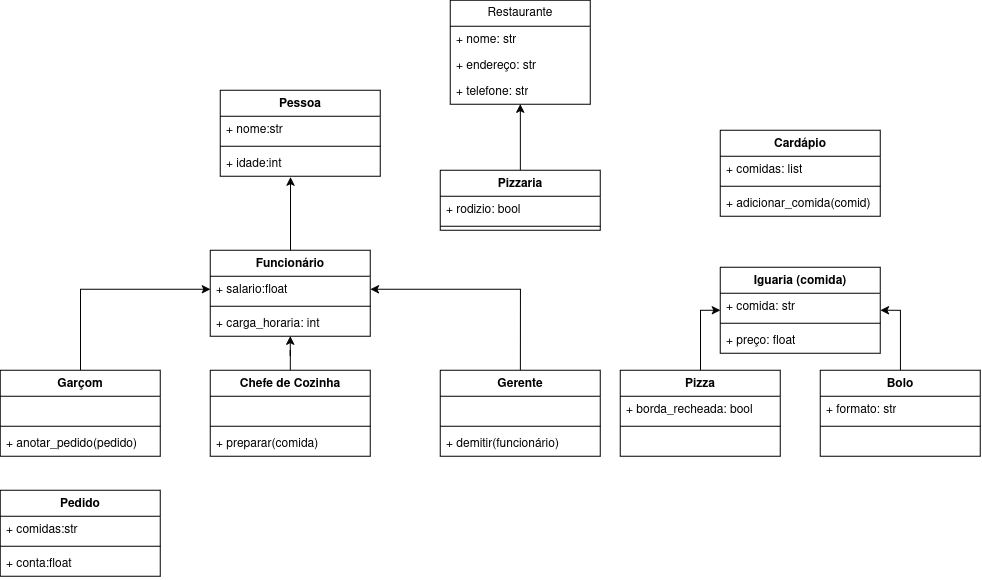

The diagram above was exported from draw.io. Its source (the exported page's mxGraphModel, read from the mxfile embedded in the PNG):
<mxGraphModel dx="681" dy="941" grid="1" gridSize="10" guides="1" tooltips="1" connect="1" arrows="1" fold="1" page="1" pageScale="1" pageWidth="827" pageHeight="1169" math="0" shadow="0">
  <root>
    <mxCell id="0" />
    <mxCell id="1" parent="0" />
    <mxCell id="EilYxFxl2jPr1zBRgYPJ-2" parent="1" style="swimlane;fontStyle=1;align=center;verticalAlign=top;childLayout=stackLayout;horizontal=1;startSize=26;horizontalStack=0;resizeParent=1;resizeParentMax=0;resizeLast=0;collapsible=1;marginBottom=0;whiteSpace=wrap;html=1;" value="Pessoa" vertex="1">
      <mxGeometry height="86" width="160" x="320" y="360" as="geometry" />
    </mxCell>
    <mxCell id="EilYxFxl2jPr1zBRgYPJ-3" parent="EilYxFxl2jPr1zBRgYPJ-2" style="text;strokeColor=none;fillColor=none;align=left;verticalAlign=top;spacingLeft=4;spacingRight=4;overflow=hidden;rotatable=0;points=[[0,0.5],[1,0.5]];portConstraint=eastwest;whiteSpace=wrap;html=1;" value="+ nome:str" vertex="1">
      <mxGeometry height="26" width="160" y="26" as="geometry" />
    </mxCell>
    <mxCell id="EilYxFxl2jPr1zBRgYPJ-4" parent="EilYxFxl2jPr1zBRgYPJ-2" style="line;strokeWidth=1;fillColor=none;align=left;verticalAlign=middle;spacingTop=-1;spacingLeft=3;spacingRight=3;rotatable=0;labelPosition=right;points=[];portConstraint=eastwest;strokeColor=inherit;" value="" vertex="1">
      <mxGeometry height="8" width="160" y="52" as="geometry" />
    </mxCell>
    <mxCell id="EilYxFxl2jPr1zBRgYPJ-5" parent="EilYxFxl2jPr1zBRgYPJ-2" style="text;strokeColor=none;fillColor=none;align=left;verticalAlign=top;spacingLeft=4;spacingRight=4;overflow=hidden;rotatable=0;points=[[0,0.5],[1,0.5]];portConstraint=eastwest;whiteSpace=wrap;html=1;" value="+ idade:int" vertex="1">
      <mxGeometry height="26" width="160" y="60" as="geometry" />
    </mxCell>
    <mxCell id="EilYxFxl2jPr1zBRgYPJ-6" parent="1" style="swimlane;fontStyle=1;align=center;verticalAlign=top;childLayout=stackLayout;horizontal=1;startSize=26;horizontalStack=0;resizeParent=1;resizeParentMax=0;resizeLast=0;collapsible=1;marginBottom=0;whiteSpace=wrap;html=1;" value="Funcionário" vertex="1">
      <mxGeometry height="86" width="160" x="310" y="520" as="geometry" />
    </mxCell>
    <mxCell id="EilYxFxl2jPr1zBRgYPJ-7" parent="EilYxFxl2jPr1zBRgYPJ-6" style="text;strokeColor=none;fillColor=none;align=left;verticalAlign=top;spacingLeft=4;spacingRight=4;overflow=hidden;rotatable=0;points=[[0,0.5],[1,0.5]];portConstraint=eastwest;whiteSpace=wrap;html=1;" value="+ salario:float&amp;nbsp;" vertex="1">
      <mxGeometry height="26" width="160" y="26" as="geometry" />
    </mxCell>
    <mxCell id="EilYxFxl2jPr1zBRgYPJ-8" parent="EilYxFxl2jPr1zBRgYPJ-6" style="line;strokeWidth=1;fillColor=none;align=left;verticalAlign=middle;spacingTop=-1;spacingLeft=3;spacingRight=3;rotatable=0;labelPosition=right;points=[];portConstraint=eastwest;strokeColor=inherit;" value="" vertex="1">
      <mxGeometry height="8" width="160" y="52" as="geometry" />
    </mxCell>
    <mxCell id="EilYxFxl2jPr1zBRgYPJ-9" parent="EilYxFxl2jPr1zBRgYPJ-6" style="text;strokeColor=none;fillColor=none;align=left;verticalAlign=top;spacingLeft=4;spacingRight=4;overflow=hidden;rotatable=0;points=[[0,0.5],[1,0.5]];portConstraint=eastwest;whiteSpace=wrap;html=1;" value="+ carga_horaria: int" vertex="1">
      <mxGeometry height="26" width="160" y="60" as="geometry" />
    </mxCell>
    <mxCell id="EilYxFxl2jPr1zBRgYPJ-44" edge="1" parent="1" source="EilYxFxl2jPr1zBRgYPJ-11" style="edgeStyle=orthogonalEdgeStyle;rounded=0;orthogonalLoop=1;jettySize=auto;html=1;entryX=0.5;entryY=1;entryDx=0;entryDy=0;" target="EilYxFxl2jPr1zBRgYPJ-39">
      <mxGeometry relative="1" as="geometry" />
    </mxCell>
    <mxCell id="EilYxFxl2jPr1zBRgYPJ-11" parent="1" style="swimlane;fontStyle=1;align=center;verticalAlign=top;childLayout=stackLayout;horizontal=1;startSize=26;horizontalStack=0;resizeParent=1;resizeParentMax=0;resizeLast=0;collapsible=1;marginBottom=0;whiteSpace=wrap;html=1;" value="Pizzaria" vertex="1">
      <mxGeometry height="60" width="160" x="540" y="440" as="geometry" />
    </mxCell>
    <mxCell id="EilYxFxl2jPr1zBRgYPJ-12" parent="EilYxFxl2jPr1zBRgYPJ-11" style="text;strokeColor=none;fillColor=none;align=left;verticalAlign=top;spacingLeft=4;spacingRight=4;overflow=hidden;rotatable=0;points=[[0,0.5],[1,0.5]];portConstraint=eastwest;whiteSpace=wrap;html=1;" value="+ rodizio: bool" vertex="1">
      <mxGeometry height="26" width="160" y="26" as="geometry" />
    </mxCell>
    <mxCell id="EilYxFxl2jPr1zBRgYPJ-13" parent="EilYxFxl2jPr1zBRgYPJ-11" style="line;strokeWidth=1;fillColor=none;align=left;verticalAlign=middle;spacingTop=-1;spacingLeft=3;spacingRight=3;rotatable=0;labelPosition=right;points=[];portConstraint=eastwest;strokeColor=inherit;" value="" vertex="1">
      <mxGeometry height="8" width="160" y="52" as="geometry" />
    </mxCell>
    <mxCell id="EilYxFxl2jPr1zBRgYPJ-47" edge="1" parent="1" source="EilYxFxl2jPr1zBRgYPJ-23" style="edgeStyle=orthogonalEdgeStyle;rounded=0;orthogonalLoop=1;jettySize=auto;html=1;exitX=0.5;exitY=0;exitDx=0;exitDy=0;entryX=1;entryY=0.5;entryDx=0;entryDy=0;" target="EilYxFxl2jPr1zBRgYPJ-7">
      <mxGeometry relative="1" as="geometry" />
    </mxCell>
    <mxCell id="EilYxFxl2jPr1zBRgYPJ-23" parent="1" style="swimlane;fontStyle=1;align=center;verticalAlign=top;childLayout=stackLayout;horizontal=1;startSize=26;horizontalStack=0;resizeParent=1;resizeParentMax=0;resizeLast=0;collapsible=1;marginBottom=0;whiteSpace=wrap;html=1;" value="&lt;div&gt;Gerente&lt;/div&gt;" vertex="1">
      <mxGeometry height="86" width="160" x="540" y="640" as="geometry" />
    </mxCell>
    <mxCell id="EilYxFxl2jPr1zBRgYPJ-24" parent="EilYxFxl2jPr1zBRgYPJ-23" style="text;strokeColor=none;fillColor=none;align=left;verticalAlign=top;spacingLeft=4;spacingRight=4;overflow=hidden;rotatable=0;points=[[0,0.5],[1,0.5]];portConstraint=eastwest;whiteSpace=wrap;html=1;" value="&lt;div&gt;&amp;nbsp;&lt;/div&gt;&lt;div&gt;&lt;br&gt;&lt;/div&gt;" vertex="1">
      <mxGeometry height="26" width="160" y="26" as="geometry" />
    </mxCell>
    <mxCell id="EilYxFxl2jPr1zBRgYPJ-25" parent="EilYxFxl2jPr1zBRgYPJ-23" style="line;strokeWidth=1;fillColor=none;align=left;verticalAlign=middle;spacingTop=-1;spacingLeft=3;spacingRight=3;rotatable=0;labelPosition=right;points=[];portConstraint=eastwest;strokeColor=inherit;" value="" vertex="1">
      <mxGeometry height="8" width="160" y="52" as="geometry" />
    </mxCell>
    <mxCell id="EilYxFxl2jPr1zBRgYPJ-26" parent="EilYxFxl2jPr1zBRgYPJ-23" style="text;strokeColor=none;fillColor=none;align=left;verticalAlign=top;spacingLeft=4;spacingRight=4;overflow=hidden;rotatable=0;points=[[0,0.5],[1,0.5]];portConstraint=eastwest;whiteSpace=wrap;html=1;" value="+ demitir(funcionário)" vertex="1">
      <mxGeometry height="26" width="160" y="60" as="geometry" />
    </mxCell>
    <mxCell id="EilYxFxl2jPr1zBRgYPJ-46" edge="1" parent="1" source="EilYxFxl2jPr1zBRgYPJ-27" style="edgeStyle=orthogonalEdgeStyle;rounded=0;orthogonalLoop=1;jettySize=auto;html=1;entryX=0;entryY=0.5;entryDx=0;entryDy=0;" target="EilYxFxl2jPr1zBRgYPJ-7">
      <mxGeometry relative="1" as="geometry" />
    </mxCell>
    <mxCell id="EilYxFxl2jPr1zBRgYPJ-27" parent="1" style="swimlane;fontStyle=1;align=center;verticalAlign=top;childLayout=stackLayout;horizontal=1;startSize=26;horizontalStack=0;resizeParent=1;resizeParentMax=0;resizeLast=0;collapsible=1;marginBottom=0;whiteSpace=wrap;html=1;" value="Garçom" vertex="1">
      <mxGeometry height="86" width="160" x="100" y="640" as="geometry" />
    </mxCell>
    <mxCell id="EilYxFxl2jPr1zBRgYPJ-28" parent="EilYxFxl2jPr1zBRgYPJ-27" style="text;strokeColor=none;fillColor=none;align=left;verticalAlign=top;spacingLeft=4;spacingRight=4;overflow=hidden;rotatable=0;points=[[0,0.5],[1,0.5]];portConstraint=eastwest;whiteSpace=wrap;html=1;" value="&amp;nbsp;" vertex="1">
      <mxGeometry height="26" width="160" y="26" as="geometry" />
    </mxCell>
    <mxCell id="EilYxFxl2jPr1zBRgYPJ-29" parent="EilYxFxl2jPr1zBRgYPJ-27" style="line;strokeWidth=1;fillColor=none;align=left;verticalAlign=middle;spacingTop=-1;spacingLeft=3;spacingRight=3;rotatable=0;labelPosition=right;points=[];portConstraint=eastwest;strokeColor=inherit;" value="" vertex="1">
      <mxGeometry height="8" width="160" y="52" as="geometry" />
    </mxCell>
    <mxCell id="EilYxFxl2jPr1zBRgYPJ-30" parent="EilYxFxl2jPr1zBRgYPJ-27" style="text;strokeColor=none;fillColor=none;align=left;verticalAlign=top;spacingLeft=4;spacingRight=4;overflow=hidden;rotatable=0;points=[[0,0.5],[1,0.5]];portConstraint=eastwest;whiteSpace=wrap;html=1;" value="+ anotar_pedido(pedido)" vertex="1">
      <mxGeometry height="26" width="160" y="60" as="geometry" />
    </mxCell>
    <mxCell id="EilYxFxl2jPr1zBRgYPJ-45" edge="1" parent="1" source="EilYxFxl2jPr1zBRgYPJ-34" style="edgeStyle=orthogonalEdgeStyle;rounded=0;orthogonalLoop=1;jettySize=auto;html=1;entryX=0.5;entryY=1;entryDx=0;entryDy=0;" target="EilYxFxl2jPr1zBRgYPJ-6">
      <mxGeometry relative="1" as="geometry" />
    </mxCell>
    <mxCell id="EilYxFxl2jPr1zBRgYPJ-34" parent="1" style="swimlane;fontStyle=1;align=center;verticalAlign=top;childLayout=stackLayout;horizontal=1;startSize=26;horizontalStack=0;resizeParent=1;resizeParentMax=0;resizeLast=0;collapsible=1;marginBottom=0;whiteSpace=wrap;html=1;" value="Chefe de Cozinha" vertex="1">
      <mxGeometry height="86" width="160" x="310" y="640" as="geometry" />
    </mxCell>
    <mxCell id="EilYxFxl2jPr1zBRgYPJ-35" parent="EilYxFxl2jPr1zBRgYPJ-34" style="text;strokeColor=none;fillColor=none;align=left;verticalAlign=top;spacingLeft=4;spacingRight=4;overflow=hidden;rotatable=0;points=[[0,0.5],[1,0.5]];portConstraint=eastwest;whiteSpace=wrap;html=1;" value="&amp;nbsp;" vertex="1">
      <mxGeometry height="26" width="160" y="26" as="geometry" />
    </mxCell>
    <mxCell id="EilYxFxl2jPr1zBRgYPJ-36" parent="EilYxFxl2jPr1zBRgYPJ-34" style="line;strokeWidth=1;fillColor=none;align=left;verticalAlign=middle;spacingTop=-1;spacingLeft=3;spacingRight=3;rotatable=0;labelPosition=right;points=[];portConstraint=eastwest;strokeColor=inherit;" value="" vertex="1">
      <mxGeometry height="8" width="160" y="52" as="geometry" />
    </mxCell>
    <mxCell id="EilYxFxl2jPr1zBRgYPJ-37" parent="EilYxFxl2jPr1zBRgYPJ-34" style="text;strokeColor=none;fillColor=none;align=left;verticalAlign=top;spacingLeft=4;spacingRight=4;overflow=hidden;rotatable=0;points=[[0,0.5],[1,0.5]];portConstraint=eastwest;whiteSpace=wrap;html=1;" value="+ preparar(comida)" vertex="1">
      <mxGeometry height="26" width="160" y="60" as="geometry" />
    </mxCell>
    <mxCell id="EilYxFxl2jPr1zBRgYPJ-39" parent="1" style="swimlane;fontStyle=0;childLayout=stackLayout;horizontal=1;startSize=26;fillColor=none;horizontalStack=0;resizeParent=1;resizeParentMax=0;resizeLast=0;collapsible=1;marginBottom=0;whiteSpace=wrap;html=1;" value="Restaurante" vertex="1">
      <mxGeometry height="104" width="140" x="550" y="270" as="geometry" />
    </mxCell>
    <mxCell id="EilYxFxl2jPr1zBRgYPJ-40" parent="EilYxFxl2jPr1zBRgYPJ-39" style="text;strokeColor=none;fillColor=none;align=left;verticalAlign=top;spacingLeft=4;spacingRight=4;overflow=hidden;rotatable=0;points=[[0,0.5],[1,0.5]];portConstraint=eastwest;whiteSpace=wrap;html=1;" value="+ nome: str" vertex="1">
      <mxGeometry height="26" width="140" y="26" as="geometry" />
    </mxCell>
    <mxCell id="EilYxFxl2jPr1zBRgYPJ-41" parent="EilYxFxl2jPr1zBRgYPJ-39" style="text;strokeColor=none;fillColor=none;align=left;verticalAlign=top;spacingLeft=4;spacingRight=4;overflow=hidden;rotatable=0;points=[[0,0.5],[1,0.5]];portConstraint=eastwest;whiteSpace=wrap;html=1;" value="+ endereço: str" vertex="1">
      <mxGeometry height="26" width="140" y="52" as="geometry" />
    </mxCell>
    <mxCell id="EilYxFxl2jPr1zBRgYPJ-42" parent="EilYxFxl2jPr1zBRgYPJ-39" style="text;strokeColor=none;fillColor=none;align=left;verticalAlign=top;spacingLeft=4;spacingRight=4;overflow=hidden;rotatable=0;points=[[0,0.5],[1,0.5]];portConstraint=eastwest;whiteSpace=wrap;html=1;" value="&lt;div&gt;+ telefone: str&lt;/div&gt;" vertex="1">
      <mxGeometry height="26" width="140" y="78" as="geometry" />
    </mxCell>
    <mxCell id="EilYxFxl2jPr1zBRgYPJ-49" edge="1" parent="1" source="EilYxFxl2jPr1zBRgYPJ-6" style="edgeStyle=orthogonalEdgeStyle;rounded=0;orthogonalLoop=1;jettySize=auto;html=1;entryX=0.438;entryY=1.038;entryDx=0;entryDy=0;entryPerimeter=0;" target="EilYxFxl2jPr1zBRgYPJ-5">
      <mxGeometry relative="1" as="geometry" />
    </mxCell>
    <mxCell id="EilYxFxl2jPr1zBRgYPJ-50" parent="1" style="swimlane;fontStyle=1;align=center;verticalAlign=top;childLayout=stackLayout;horizontal=1;startSize=26;horizontalStack=0;resizeParent=1;resizeParentMax=0;resizeLast=0;collapsible=1;marginBottom=0;whiteSpace=wrap;html=1;" value="Iguaria (comida)" vertex="1">
      <mxGeometry height="86" width="160" x="820" y="537" as="geometry" />
    </mxCell>
    <mxCell id="EilYxFxl2jPr1zBRgYPJ-51" parent="EilYxFxl2jPr1zBRgYPJ-50" style="text;strokeColor=none;fillColor=none;align=left;verticalAlign=top;spacingLeft=4;spacingRight=4;overflow=hidden;rotatable=0;points=[[0,0.5],[1,0.5]];portConstraint=eastwest;whiteSpace=wrap;html=1;" value="+ comida: str" vertex="1">
      <mxGeometry height="26" width="160" y="26" as="geometry" />
    </mxCell>
    <mxCell id="EilYxFxl2jPr1zBRgYPJ-52" parent="EilYxFxl2jPr1zBRgYPJ-50" style="line;strokeWidth=1;fillColor=none;align=left;verticalAlign=middle;spacingTop=-1;spacingLeft=3;spacingRight=3;rotatable=0;labelPosition=right;points=[];portConstraint=eastwest;strokeColor=inherit;" value="" vertex="1">
      <mxGeometry height="8" width="160" y="52" as="geometry" />
    </mxCell>
    <mxCell id="EilYxFxl2jPr1zBRgYPJ-53" parent="EilYxFxl2jPr1zBRgYPJ-50" style="text;strokeColor=none;fillColor=none;align=left;verticalAlign=top;spacingLeft=4;spacingRight=4;overflow=hidden;rotatable=0;points=[[0,0.5],[1,0.5]];portConstraint=eastwest;whiteSpace=wrap;html=1;" value="+ preço: float" vertex="1">
      <mxGeometry height="26" width="160" y="60" as="geometry" />
    </mxCell>
    <mxCell id="EilYxFxl2jPr1zBRgYPJ-76" edge="1" parent="1" source="EilYxFxl2jPr1zBRgYPJ-58" style="edgeStyle=orthogonalEdgeStyle;rounded=0;orthogonalLoop=1;jettySize=auto;html=1;entryX=1;entryY=0.5;entryDx=0;entryDy=0;" target="EilYxFxl2jPr1zBRgYPJ-50">
      <mxGeometry relative="1" as="geometry" />
    </mxCell>
    <mxCell id="EilYxFxl2jPr1zBRgYPJ-58" parent="1" style="swimlane;fontStyle=1;align=center;verticalAlign=top;childLayout=stackLayout;horizontal=1;startSize=26;horizontalStack=0;resizeParent=1;resizeParentMax=0;resizeLast=0;collapsible=1;marginBottom=0;whiteSpace=wrap;html=1;" value="Bolo" vertex="1">
      <mxGeometry height="86" width="160" x="920" y="640" as="geometry" />
    </mxCell>
    <mxCell id="EilYxFxl2jPr1zBRgYPJ-59" parent="EilYxFxl2jPr1zBRgYPJ-58" style="text;strokeColor=none;fillColor=none;align=left;verticalAlign=top;spacingLeft=4;spacingRight=4;overflow=hidden;rotatable=0;points=[[0,0.5],[1,0.5]];portConstraint=eastwest;whiteSpace=wrap;html=1;" value="+ formato: str" vertex="1">
      <mxGeometry height="26" width="160" y="26" as="geometry" />
    </mxCell>
    <mxCell id="EilYxFxl2jPr1zBRgYPJ-60" parent="EilYxFxl2jPr1zBRgYPJ-58" style="line;strokeWidth=1;fillColor=none;align=left;verticalAlign=middle;spacingTop=-1;spacingLeft=3;spacingRight=3;rotatable=0;labelPosition=right;points=[];portConstraint=eastwest;strokeColor=inherit;" value="" vertex="1">
      <mxGeometry height="8" width="160" y="52" as="geometry" />
    </mxCell>
    <mxCell id="EilYxFxl2jPr1zBRgYPJ-61" parent="EilYxFxl2jPr1zBRgYPJ-58" style="text;strokeColor=none;fillColor=none;align=left;verticalAlign=top;spacingLeft=4;spacingRight=4;overflow=hidden;rotatable=0;points=[[0,0.5],[1,0.5]];portConstraint=eastwest;whiteSpace=wrap;html=1;" value="&amp;nbsp;" vertex="1">
      <mxGeometry height="26" width="160" y="60" as="geometry" />
    </mxCell>
    <mxCell id="EilYxFxl2jPr1zBRgYPJ-77" edge="1" parent="1" source="EilYxFxl2jPr1zBRgYPJ-62" style="edgeStyle=orthogonalEdgeStyle;rounded=0;orthogonalLoop=1;jettySize=auto;html=1;entryX=0;entryY=0.5;entryDx=0;entryDy=0;" target="EilYxFxl2jPr1zBRgYPJ-50">
      <mxGeometry relative="1" as="geometry" />
    </mxCell>
    <mxCell id="EilYxFxl2jPr1zBRgYPJ-62" parent="1" style="swimlane;fontStyle=1;align=center;verticalAlign=top;childLayout=stackLayout;horizontal=1;startSize=26;horizontalStack=0;resizeParent=1;resizeParentMax=0;resizeLast=0;collapsible=1;marginBottom=0;whiteSpace=wrap;html=1;" value="Pizza" vertex="1">
      <mxGeometry height="86" width="160" x="720" y="640" as="geometry" />
    </mxCell>
    <mxCell id="EilYxFxl2jPr1zBRgYPJ-63" parent="EilYxFxl2jPr1zBRgYPJ-62" style="text;strokeColor=none;fillColor=none;align=left;verticalAlign=top;spacingLeft=4;spacingRight=4;overflow=hidden;rotatable=0;points=[[0,0.5],[1,0.5]];portConstraint=eastwest;whiteSpace=wrap;html=1;" value="+ borda_recheada: bool" vertex="1">
      <mxGeometry height="26" width="160" y="26" as="geometry" />
    </mxCell>
    <mxCell id="EilYxFxl2jPr1zBRgYPJ-64" parent="EilYxFxl2jPr1zBRgYPJ-62" style="line;strokeWidth=1;fillColor=none;align=left;verticalAlign=middle;spacingTop=-1;spacingLeft=3;spacingRight=3;rotatable=0;labelPosition=right;points=[];portConstraint=eastwest;strokeColor=inherit;" value="" vertex="1">
      <mxGeometry height="8" width="160" y="52" as="geometry" />
    </mxCell>
    <mxCell id="EilYxFxl2jPr1zBRgYPJ-65" parent="EilYxFxl2jPr1zBRgYPJ-62" style="text;strokeColor=none;fillColor=none;align=left;verticalAlign=top;spacingLeft=4;spacingRight=4;overflow=hidden;rotatable=0;points=[[0,0.5],[1,0.5]];portConstraint=eastwest;whiteSpace=wrap;html=1;" value="&amp;nbsp;" vertex="1">
      <mxGeometry height="26" width="160" y="60" as="geometry" />
    </mxCell>
    <mxCell id="EilYxFxl2jPr1zBRgYPJ-66" parent="1" style="swimlane;fontStyle=1;align=center;verticalAlign=top;childLayout=stackLayout;horizontal=1;startSize=26;horizontalStack=0;resizeParent=1;resizeParentMax=0;resizeLast=0;collapsible=1;marginBottom=0;whiteSpace=wrap;html=1;" value="Cardápio" vertex="1">
      <mxGeometry height="86" width="160" x="820" y="400" as="geometry" />
    </mxCell>
    <mxCell id="EilYxFxl2jPr1zBRgYPJ-67" parent="EilYxFxl2jPr1zBRgYPJ-66" style="text;strokeColor=none;fillColor=none;align=left;verticalAlign=top;spacingLeft=4;spacingRight=4;overflow=hidden;rotatable=0;points=[[0,0.5],[1,0.5]];portConstraint=eastwest;whiteSpace=wrap;html=1;" value="+ comidas: list" vertex="1">
      <mxGeometry height="26" width="160" y="26" as="geometry" />
    </mxCell>
    <mxCell id="EilYxFxl2jPr1zBRgYPJ-68" parent="EilYxFxl2jPr1zBRgYPJ-66" style="line;strokeWidth=1;fillColor=none;align=left;verticalAlign=middle;spacingTop=-1;spacingLeft=3;spacingRight=3;rotatable=0;labelPosition=right;points=[];portConstraint=eastwest;strokeColor=inherit;" value="" vertex="1">
      <mxGeometry height="8" width="160" y="52" as="geometry" />
    </mxCell>
    <mxCell id="EilYxFxl2jPr1zBRgYPJ-69" parent="EilYxFxl2jPr1zBRgYPJ-66" style="text;strokeColor=none;fillColor=none;align=left;verticalAlign=top;spacingLeft=4;spacingRight=4;overflow=hidden;rotatable=0;points=[[0,0.5],[1,0.5]];portConstraint=eastwest;whiteSpace=wrap;html=1;" value="+ adicionar_comida(comid)" vertex="1">
      <mxGeometry height="26" width="160" y="60" as="geometry" />
    </mxCell>
    <mxCell id="EilYxFxl2jPr1zBRgYPJ-80" parent="1" style="swimlane;fontStyle=1;align=center;verticalAlign=top;childLayout=stackLayout;horizontal=1;startSize=26;horizontalStack=0;resizeParent=1;resizeParentMax=0;resizeLast=0;collapsible=1;marginBottom=0;whiteSpace=wrap;html=1;" value="Pedido" vertex="1">
      <mxGeometry height="86" width="160" x="100" y="760" as="geometry" />
    </mxCell>
    <mxCell id="EilYxFxl2jPr1zBRgYPJ-81" parent="EilYxFxl2jPr1zBRgYPJ-80" style="text;strokeColor=none;fillColor=none;align=left;verticalAlign=top;spacingLeft=4;spacingRight=4;overflow=hidden;rotatable=0;points=[[0,0.5],[1,0.5]];portConstraint=eastwest;whiteSpace=wrap;html=1;" value="+ comidas:str" vertex="1">
      <mxGeometry height="26" width="160" y="26" as="geometry" />
    </mxCell>
    <mxCell id="EilYxFxl2jPr1zBRgYPJ-82" parent="EilYxFxl2jPr1zBRgYPJ-80" style="line;strokeWidth=1;fillColor=none;align=left;verticalAlign=middle;spacingTop=-1;spacingLeft=3;spacingRight=3;rotatable=0;labelPosition=right;points=[];portConstraint=eastwest;strokeColor=inherit;" value="" vertex="1">
      <mxGeometry height="8" width="160" y="52" as="geometry" />
    </mxCell>
    <mxCell id="EilYxFxl2jPr1zBRgYPJ-83" parent="EilYxFxl2jPr1zBRgYPJ-80" style="text;strokeColor=none;fillColor=none;align=left;verticalAlign=top;spacingLeft=4;spacingRight=4;overflow=hidden;rotatable=0;points=[[0,0.5],[1,0.5]];portConstraint=eastwest;whiteSpace=wrap;html=1;" value="+ conta:float" vertex="1">
      <mxGeometry height="26" width="160" y="60" as="geometry" />
    </mxCell>
  </root>
</mxGraphModel>